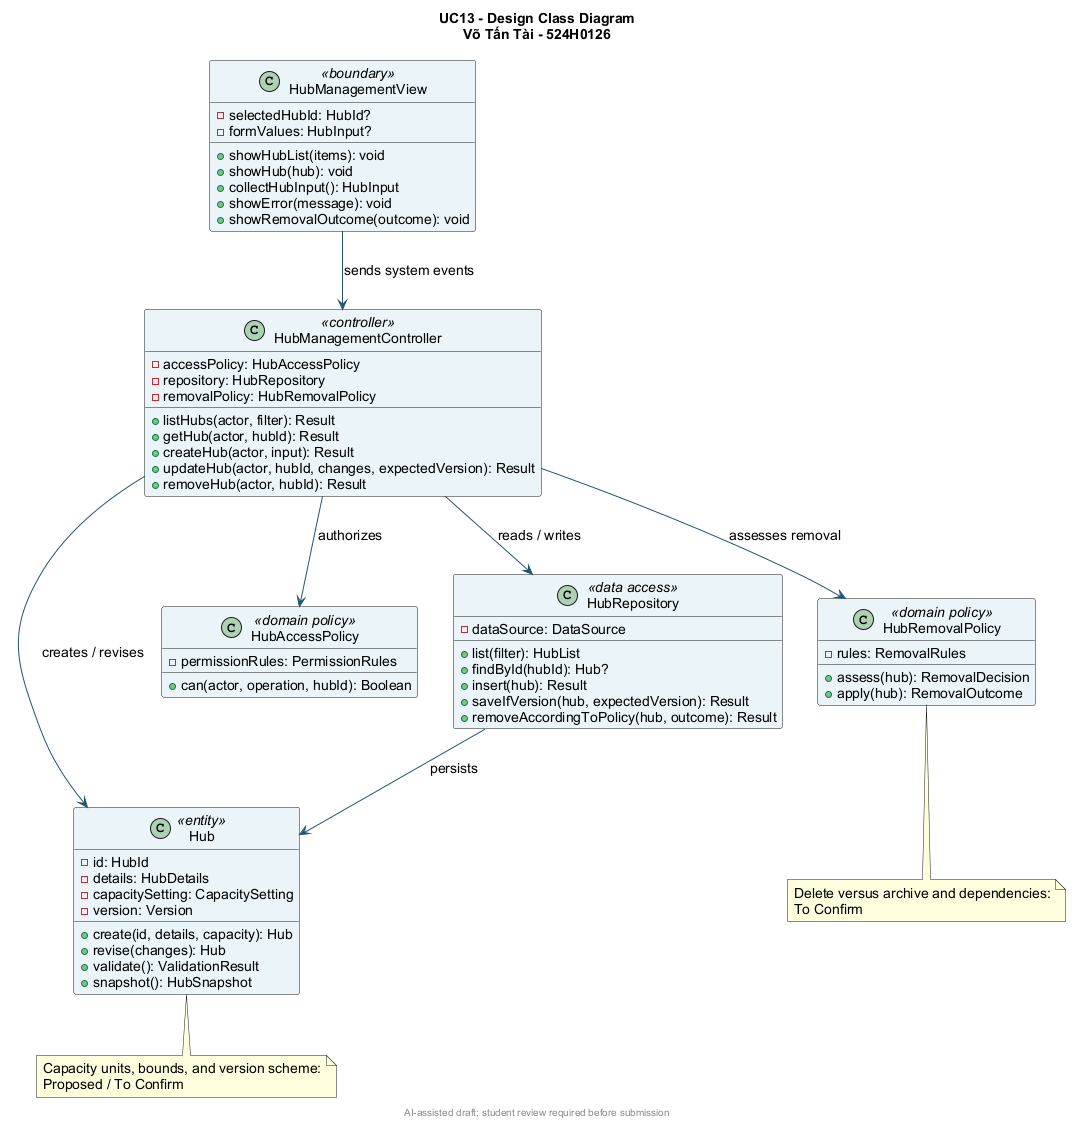

The diagram above was rendered by PlantUML. Its source (embedded in the PNG):
@startuml
skinparam backgroundColor #FFFFFF
skinparam defaultFontName Arial
skinparam defaultFontSize 14
skinparam shadowing false
skinparam ArrowColor #235573
skinparam classBackgroundColor #EAF4F8
title UC13 - Design Class Diagram\nVõ Tấn Tài - 524H0126

class HubManagementView <<boundary>> {
  - selectedHubId: HubId?
  - formValues: HubInput?
  + showHubList(items): void
  + showHub(hub): void
  + collectHubInput(): HubInput
  + showError(message): void
  + showRemovalOutcome(outcome): void
}
class HubManagementController <<controller>> {
  - accessPolicy: HubAccessPolicy
  - repository: HubRepository
  - removalPolicy: HubRemovalPolicy
  + listHubs(actor, filter): Result
  + getHub(actor, hubId): Result
  + createHub(actor, input): Result
  + updateHub(actor, hubId, changes, expectedVersion): Result
  + removeHub(actor, hubId): Result
}
class Hub <<entity>> {
  - id: HubId
  - details: HubDetails
  - capacitySetting: CapacitySetting
  - version: Version
  + create(id, details, capacity): Hub
  + revise(changes): Hub
  + validate(): ValidationResult
  + snapshot(): HubSnapshot
}
class HubAccessPolicy <<domain policy>> {
  - permissionRules: PermissionRules
  + can(actor, operation, hubId): Boolean
}
class HubRemovalPolicy <<domain policy>> {
  - rules: RemovalRules
  + assess(hub): RemovalDecision
  + apply(hub): RemovalOutcome
}
class HubRepository <<data access>> {
  - dataSource: DataSource
  + list(filter): HubList
  + findById(hubId): Hub?
  + insert(hub): Result
  + saveIfVersion(hub, expectedVersion): Result
  + removeAccordingToPolicy(hub, outcome): Result
}

HubManagementView --> HubManagementController : sends system events
HubManagementController --> HubAccessPolicy : authorizes
HubManagementController --> HubRemovalPolicy : assesses removal
HubManagementController --> HubRepository : reads / writes
HubManagementController --> Hub : creates / revises
HubRepository --> Hub : persists

note bottom of Hub
  Capacity units, bounds, and version scheme:
  Proposed / To Confirm
end note
note bottom of HubRemovalPolicy
  Delete versus archive and dependencies:
  To Confirm
end note
footer AI-assisted draft; student review required before submission
@enduml